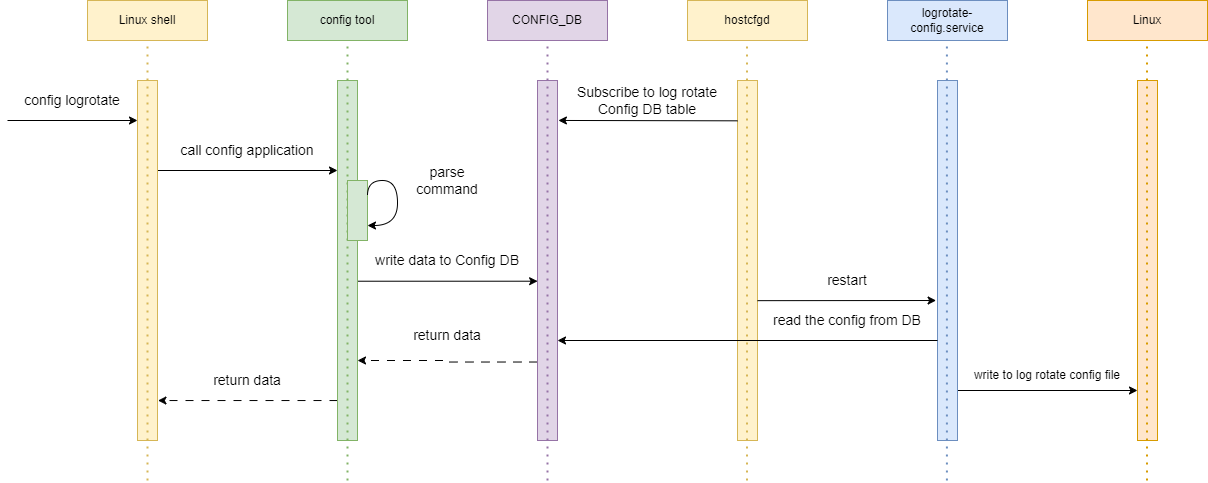

The diagram above was exported from draw.io. Its source (the exported page's mxGraphModel, read from the mxfile embedded in the PNG):
<mxGraphModel dx="2514" dy="878" grid="1" gridSize="10" guides="1" tooltips="1" connect="1" arrows="1" fold="1" page="1" pageScale="1" pageWidth="827" pageHeight="1169" math="0" shadow="0">
  <root>
    <mxCell id="0" />
    <mxCell id="1" parent="0" />
    <mxCell id="BiAA_mydtYfhSPIqEjNG-39" style="edgeStyle=orthogonalEdgeStyle;rounded=0;orthogonalLoop=1;jettySize=auto;html=1;exitX=1;exitY=0.75;exitDx=0;exitDy=0;entryX=0;entryY=0.75;entryDx=0;entryDy=0;" edge="1" parent="1">
      <mxGeometry relative="1" as="geometry">
        <mxPoint x="950" y="750.0000000000002" as="sourcePoint" />
        <mxPoint x="1130" y="750" as="targetPoint" />
      </mxGeometry>
    </mxCell>
    <mxCell id="BiAA_mydtYfhSPIqEjNG-34" value="" style="rounded=0;whiteSpace=wrap;html=1;fillColor=#dae8fc;strokeColor=#6c8ebf;" vertex="1" parent="1">
      <mxGeometry x="930" y="440" width="20" height="360" as="geometry" />
    </mxCell>
    <mxCell id="BiAA_mydtYfhSPIqEjNG-30" value="" style="rounded=0;whiteSpace=wrap;html=1;fillColor=#fff2cc;strokeColor=#d6b656;" vertex="1" parent="1">
      <mxGeometry x="730" y="440" width="20" height="360" as="geometry" />
    </mxCell>
    <mxCell id="BiAA_mydtYfhSPIqEjNG-1" style="edgeStyle=orthogonalEdgeStyle;rounded=0;orthogonalLoop=1;jettySize=auto;html=1;exitX=0;exitY=0.889;exitDx=0;exitDy=0;dashed=1;dashPattern=8 8;exitPerimeter=0;entryX=1.022;entryY=0.889;entryDx=0;entryDy=0;entryPerimeter=0;" edge="1" parent="1" source="BiAA_mydtYfhSPIqEjNG-3" target="BiAA_mydtYfhSPIqEjNG-7">
      <mxGeometry relative="1" as="geometry">
        <Array as="points" />
      </mxGeometry>
    </mxCell>
    <mxCell id="BiAA_mydtYfhSPIqEjNG-2" style="edgeStyle=orthogonalEdgeStyle;rounded=0;orthogonalLoop=1;jettySize=auto;html=1;exitX=0.995;exitY=0.526;exitDx=0;exitDy=0;entryX=0;entryY=0.524;entryDx=0;entryDy=0;exitPerimeter=0;entryPerimeter=0;" edge="1" parent="1">
      <mxGeometry relative="1" as="geometry">
        <Array as="points">
          <mxPoint x="350.1" y="641.36" />
          <mxPoint x="530.1" y="641.36" />
        </Array>
        <mxPoint x="349.9999999999999" y="640.72" as="sourcePoint" />
        <mxPoint x="530.1" y="640" as="targetPoint" />
      </mxGeometry>
    </mxCell>
    <mxCell id="BiAA_mydtYfhSPIqEjNG-3" value="" style="rounded=0;whiteSpace=wrap;html=1;fillColor=#d5e8d4;strokeColor=#82b366;" vertex="1" parent="1">
      <mxGeometry x="330" y="440" width="20" height="360" as="geometry" />
    </mxCell>
    <mxCell id="BiAA_mydtYfhSPIqEjNG-4" style="edgeStyle=orthogonalEdgeStyle;rounded=0;orthogonalLoop=1;jettySize=auto;html=1;exitX=-0.002;exitY=0.782;exitDx=0;exitDy=0;dashed=1;dashPattern=8 8;exitPerimeter=0;" edge="1" parent="1" source="BiAA_mydtYfhSPIqEjNG-5" target="BiAA_mydtYfhSPIqEjNG-3">
      <mxGeometry relative="1" as="geometry">
        <Array as="points">
          <mxPoint x="440" y="721" />
          <mxPoint x="440" y="720" />
        </Array>
      </mxGeometry>
    </mxCell>
    <mxCell id="BiAA_mydtYfhSPIqEjNG-5" value="" style="rounded=0;whiteSpace=wrap;html=1;fillColor=#e1d5e7;strokeColor=#9673a6;" vertex="1" parent="1">
      <mxGeometry x="530" y="440" width="20" height="360" as="geometry" />
    </mxCell>
    <mxCell id="BiAA_mydtYfhSPIqEjNG-6" style="edgeStyle=orthogonalEdgeStyle;rounded=0;orthogonalLoop=1;jettySize=auto;html=1;exitX=1;exitY=0.25;exitDx=0;exitDy=0;entryX=0;entryY=0.25;entryDx=0;entryDy=0;" edge="1" parent="1" source="BiAA_mydtYfhSPIqEjNG-7" target="BiAA_mydtYfhSPIqEjNG-3">
      <mxGeometry relative="1" as="geometry" />
    </mxCell>
    <mxCell id="BiAA_mydtYfhSPIqEjNG-7" value="" style="rounded=0;whiteSpace=wrap;html=1;fillColor=#fff2cc;strokeColor=#d6b656;" vertex="1" parent="1">
      <mxGeometry x="130" y="440" width="20" height="360" as="geometry" />
    </mxCell>
    <mxCell id="BiAA_mydtYfhSPIqEjNG-8" value="Linux shell" style="rounded=0;whiteSpace=wrap;html=1;fillColor=#fff2cc;strokeColor=#d6b656;" vertex="1" parent="1">
      <mxGeometry x="80" y="360" width="120" height="40" as="geometry" />
    </mxCell>
    <mxCell id="BiAA_mydtYfhSPIqEjNG-9" value="config tool" style="rounded=0;whiteSpace=wrap;html=1;fillColor=#d5e8d4;strokeColor=#82b366;" vertex="1" parent="1">
      <mxGeometry x="280" y="360" width="120" height="40" as="geometry" />
    </mxCell>
    <mxCell id="BiAA_mydtYfhSPIqEjNG-10" value="CONFIG_DB" style="rounded=0;whiteSpace=wrap;html=1;fillColor=#e1d5e7;strokeColor=#9673a6;" vertex="1" parent="1">
      <mxGeometry x="480" y="360" width="120" height="40" as="geometry" />
    </mxCell>
    <mxCell id="BiAA_mydtYfhSPIqEjNG-11" value="" style="endArrow=none;dashed=1;html=1;dashPattern=1 3;strokeWidth=2;rounded=0;entryX=0.5;entryY=1;entryDx=0;entryDy=0;fillColor=#fff2cc;strokeColor=#d6b656;" edge="1" parent="1" target="BiAA_mydtYfhSPIqEjNG-8">
      <mxGeometry width="50" height="50" relative="1" as="geometry">
        <mxPoint x="140" y="840" as="sourcePoint" />
        <mxPoint x="440" y="560" as="targetPoint" />
      </mxGeometry>
    </mxCell>
    <mxCell id="BiAA_mydtYfhSPIqEjNG-12" value="" style="endArrow=none;dashed=1;html=1;dashPattern=1 3;strokeWidth=2;rounded=0;entryX=0.5;entryY=1;entryDx=0;entryDy=0;fillColor=#d5e8d4;strokeColor=#82b366;" edge="1" parent="1" target="BiAA_mydtYfhSPIqEjNG-9">
      <mxGeometry width="50" height="50" relative="1" as="geometry">
        <mxPoint x="340" y="840" as="sourcePoint" />
        <mxPoint x="339.5" y="410" as="targetPoint" />
      </mxGeometry>
    </mxCell>
    <mxCell id="BiAA_mydtYfhSPIqEjNG-13" value="" style="endArrow=none;dashed=1;html=1;dashPattern=1 3;strokeWidth=2;rounded=0;entryX=0.5;entryY=1;entryDx=0;entryDy=0;fillColor=#e1d5e7;strokeColor=#9673a6;" edge="1" parent="1" target="BiAA_mydtYfhSPIqEjNG-10">
      <mxGeometry width="50" height="50" relative="1" as="geometry">
        <mxPoint x="540" y="840" as="sourcePoint" />
        <mxPoint x="550" y="400" as="targetPoint" />
      </mxGeometry>
    </mxCell>
    <mxCell id="BiAA_mydtYfhSPIqEjNG-14" value="&lt;span style=&quot;font-size: 14px;&quot;&gt;call config application&lt;/span&gt;" style="text;html=1;strokeColor=none;fillColor=none;align=center;verticalAlign=middle;whiteSpace=wrap;rounded=0;" vertex="1" parent="1">
      <mxGeometry x="150" y="490" width="180" height="40" as="geometry" />
    </mxCell>
    <mxCell id="BiAA_mydtYfhSPIqEjNG-15" value="&lt;font style=&quot;font-size: 14px;&quot;&gt;return data&lt;/font&gt;" style="text;html=1;strokeColor=none;fillColor=none;align=center;verticalAlign=middle;whiteSpace=wrap;rounded=0;" vertex="1" parent="1">
      <mxGeometry x="150" y="720" width="180" height="40" as="geometry" />
    </mxCell>
    <mxCell id="BiAA_mydtYfhSPIqEjNG-16" value="&lt;font style=&quot;font-size: 14px;&quot;&gt;return data&lt;/font&gt;" style="text;html=1;strokeColor=none;fillColor=none;align=center;verticalAlign=middle;whiteSpace=wrap;rounded=0;" vertex="1" parent="1">
      <mxGeometry x="350" y="675" width="180" height="40" as="geometry" />
    </mxCell>
    <mxCell id="BiAA_mydtYfhSPIqEjNG-17" value="&lt;font style=&quot;font-size: 14px;&quot;&gt;write data to Config DB&lt;/font&gt;" style="text;html=1;strokeColor=none;fillColor=none;align=center;verticalAlign=middle;whiteSpace=wrap;rounded=0;" vertex="1" parent="1">
      <mxGeometry x="350" y="600" width="180" height="40" as="geometry" />
    </mxCell>
    <mxCell id="BiAA_mydtYfhSPIqEjNG-18" value="" style="endArrow=classic;html=1;rounded=0;exitX=0;exitY=1;exitDx=0;exitDy=0;" edge="1" parent="1" source="BiAA_mydtYfhSPIqEjNG-19">
      <mxGeometry width="50" height="50" relative="1" as="geometry">
        <mxPoint x="40" y="480" as="sourcePoint" />
        <mxPoint x="130" y="480" as="targetPoint" />
      </mxGeometry>
    </mxCell>
    <mxCell id="BiAA_mydtYfhSPIqEjNG-19" value="&lt;font style=&quot;font-size: 14px;&quot;&gt;config logrotate&lt;/font&gt;" style="text;html=1;strokeColor=none;fillColor=none;align=center;verticalAlign=middle;whiteSpace=wrap;rounded=0;" vertex="1" parent="1">
      <mxGeometry y="440" width="130" height="40" as="geometry" />
    </mxCell>
    <mxCell id="BiAA_mydtYfhSPIqEjNG-20" value="" style="rounded=0;whiteSpace=wrap;html=1;fillColor=#d5e8d4;strokeColor=#82b366;" vertex="1" parent="1">
      <mxGeometry x="340" y="540" width="20" height="60" as="geometry" />
    </mxCell>
    <mxCell id="BiAA_mydtYfhSPIqEjNG-21" style="edgeStyle=orthogonalEdgeStyle;rounded=0;orthogonalLoop=1;jettySize=auto;html=1;exitX=1;exitY=0.25;exitDx=0;exitDy=0;entryX=1;entryY=0.75;entryDx=0;entryDy=0;curved=1;" edge="1" parent="1" source="BiAA_mydtYfhSPIqEjNG-20" target="BiAA_mydtYfhSPIqEjNG-20">
      <mxGeometry relative="1" as="geometry">
        <Array as="points">
          <mxPoint x="360" y="540" />
          <mxPoint x="390" y="540" />
          <mxPoint x="390" y="585" />
        </Array>
      </mxGeometry>
    </mxCell>
    <mxCell id="BiAA_mydtYfhSPIqEjNG-22" value="&lt;font style=&quot;font-size: 14px;&quot;&gt;parse command&lt;/font&gt;" style="text;html=1;strokeColor=none;fillColor=none;align=center;verticalAlign=middle;whiteSpace=wrap;rounded=0;" vertex="1" parent="1">
      <mxGeometry x="400" y="520" width="80" height="40" as="geometry" />
    </mxCell>
    <mxCell id="BiAA_mydtYfhSPIqEjNG-23" value="hostcfgd" style="rounded=0;whiteSpace=wrap;html=1;fillColor=#fff2cc;strokeColor=#d6b656;" vertex="1" parent="1">
      <mxGeometry x="680" y="360" width="120" height="40" as="geometry" />
    </mxCell>
    <mxCell id="BiAA_mydtYfhSPIqEjNG-24" value="logrotate-config.service" style="rounded=0;whiteSpace=wrap;html=1;fillColor=#dae8fc;strokeColor=#6c8ebf;" vertex="1" parent="1">
      <mxGeometry x="880" y="360" width="120" height="40" as="geometry" />
    </mxCell>
    <mxCell id="BiAA_mydtYfhSPIqEjNG-25" value="" style="rounded=0;whiteSpace=wrap;html=1;fillColor=#ffe6cc;strokeColor=#d79b00;" vertex="1" parent="1">
      <mxGeometry x="1130" y="440" width="20" height="360" as="geometry" />
    </mxCell>
    <mxCell id="BiAA_mydtYfhSPIqEjNG-26" value="Linux" style="rounded=0;whiteSpace=wrap;html=1;fillColor=#ffe6cc;strokeColor=#d79b00;" vertex="1" parent="1">
      <mxGeometry x="1080" y="360" width="120" height="40" as="geometry" />
    </mxCell>
    <mxCell id="BiAA_mydtYfhSPIqEjNG-27" value="" style="endArrow=none;dashed=1;html=1;dashPattern=1 3;strokeWidth=2;rounded=0;entryX=0.5;entryY=1;entryDx=0;entryDy=0;fillColor=#ffe6cc;strokeColor=#d79b00;" edge="1" parent="1">
      <mxGeometry width="50" height="50" relative="1" as="geometry">
        <mxPoint x="1139.5" y="840" as="sourcePoint" />
        <mxPoint x="1139.5" y="400" as="targetPoint" />
      </mxGeometry>
    </mxCell>
    <mxCell id="BiAA_mydtYfhSPIqEjNG-28" value="" style="endArrow=none;dashed=1;html=1;dashPattern=1 3;strokeWidth=2;rounded=0;entryX=0.5;entryY=1;entryDx=0;entryDy=0;fillColor=#fff2cc;strokeColor=#d6b656;" edge="1" parent="1">
      <mxGeometry width="50" height="50" relative="1" as="geometry">
        <mxPoint x="739.5" y="840" as="sourcePoint" />
        <mxPoint x="739.5" y="400" as="targetPoint" />
      </mxGeometry>
    </mxCell>
    <mxCell id="BiAA_mydtYfhSPIqEjNG-29" value="" style="endArrow=none;dashed=1;html=1;dashPattern=1 3;strokeWidth=2;rounded=0;entryX=0.5;entryY=1;entryDx=0;entryDy=0;fillColor=#dae8fc;strokeColor=#6c8ebf;" edge="1" parent="1">
      <mxGeometry width="50" height="50" relative="1" as="geometry">
        <mxPoint x="939.41" y="840" as="sourcePoint" />
        <mxPoint x="939.41" y="400" as="targetPoint" />
      </mxGeometry>
    </mxCell>
    <mxCell id="BiAA_mydtYfhSPIqEjNG-32" value="" style="endArrow=classic;html=1;rounded=0;exitX=-0.002;exitY=0.112;exitDx=0;exitDy=0;exitPerimeter=0;entryX=1.046;entryY=0.111;entryDx=0;entryDy=0;entryPerimeter=0;" edge="1" parent="1" source="BiAA_mydtYfhSPIqEjNG-30" target="BiAA_mydtYfhSPIqEjNG-5">
      <mxGeometry width="50" height="50" relative="1" as="geometry">
        <mxPoint x="710" y="480" as="sourcePoint" />
        <mxPoint x="580" y="480" as="targetPoint" />
      </mxGeometry>
    </mxCell>
    <mxCell id="BiAA_mydtYfhSPIqEjNG-33" value="&lt;font style=&quot;font-size: 14px;&quot;&gt;Subscribe to log rotate Config DB table&lt;/font&gt;" style="text;html=1;strokeColor=none;fillColor=none;align=center;verticalAlign=middle;whiteSpace=wrap;rounded=0;" vertex="1" parent="1">
      <mxGeometry x="550" y="440" width="180" height="40" as="geometry" />
    </mxCell>
    <mxCell id="BiAA_mydtYfhSPIqEjNG-35" value="" style="endArrow=classic;html=1;rounded=0;entryX=-0.069;entryY=0.444;entryDx=0;entryDy=0;entryPerimeter=0;" edge="1" parent="1">
      <mxGeometry width="50" height="50" relative="1" as="geometry">
        <mxPoint x="750" y="660.16" as="sourcePoint" />
        <mxPoint x="928.6199999999999" y="659.9999999999999" as="targetPoint" />
      </mxGeometry>
    </mxCell>
    <mxCell id="BiAA_mydtYfhSPIqEjNG-36" value="&lt;font style=&quot;font-size: 14px;&quot;&gt;restart&lt;/font&gt;" style="text;html=1;strokeColor=none;fillColor=none;align=center;verticalAlign=middle;whiteSpace=wrap;rounded=0;" vertex="1" parent="1">
      <mxGeometry x="750" y="620" width="180" height="40" as="geometry" />
    </mxCell>
    <mxCell id="BiAA_mydtYfhSPIqEjNG-37" value="" style="endArrow=classic;html=1;rounded=0;entryX=1;entryY=0.5;entryDx=0;entryDy=0;exitX=0;exitY=0.5;exitDx=0;exitDy=0;" edge="1" parent="1">
      <mxGeometry width="50" height="50" relative="1" as="geometry">
        <mxPoint x="930" y="700" as="sourcePoint" />
        <mxPoint x="550" y="700" as="targetPoint" />
      </mxGeometry>
    </mxCell>
    <mxCell id="BiAA_mydtYfhSPIqEjNG-38" value="&lt;font style=&quot;font-size: 14px;&quot;&gt;read the config from DB&lt;/font&gt;" style="text;html=1;strokeColor=none;fillColor=none;align=center;verticalAlign=middle;whiteSpace=wrap;rounded=0;" vertex="1" parent="1">
      <mxGeometry x="750" y="660" width="180" height="40" as="geometry" />
    </mxCell>
    <mxCell id="BiAA_mydtYfhSPIqEjNG-40" value="write to log rotate config file" style="text;html=1;strokeColor=none;fillColor=none;align=center;verticalAlign=middle;whiteSpace=wrap;rounded=0;" vertex="1" parent="1">
      <mxGeometry x="950" y="720" width="180" height="30" as="geometry" />
    </mxCell>
  </root>
</mxGraphModel>